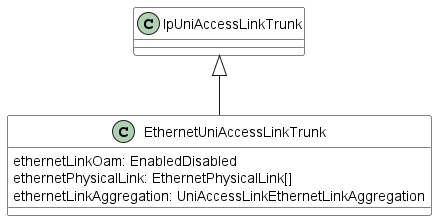

The diagram above was rendered by PlantUML. Its source (embedded in the PNG):
@startuml

skinparam {
    ClassBackgroundColor White
    ClassBorderColor Black
}


class IpUniAccessLinkTrunk {

}


class EthernetUniAccessLinkTrunk {

    ethernetLinkOam: EnabledDisabled
    ethernetPhysicalLink: EthernetPhysicalLink[]
    ethernetLinkAggregation: UniAccessLinkEthernetLinkAggregation
}
IpUniAccessLinkTrunk <|-- EthernetUniAccessLinkTrunk
@enduml